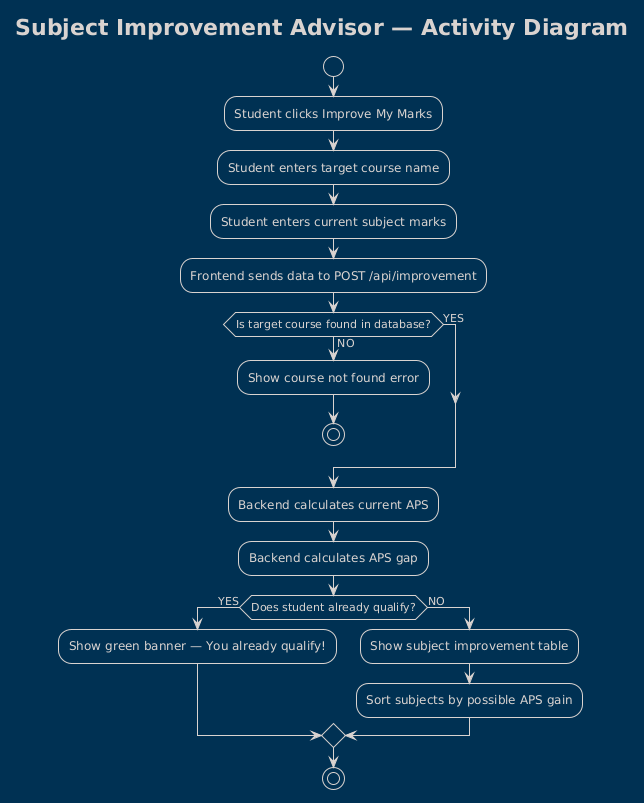

The diagram above was rendered by PlantUML. Its source (embedded in the PNG):
@startuml
!theme blueprint
title Subject Improvement Advisor — Activity Diagram

start

:Student clicks Improve My Marks;
:Student enters target course name;
:Student enters current subject marks;
:Frontend sends data to POST /api/improvement;

if (Is target course found in database?) then (NO)
  :Show course not found error;
  stop
else (YES)
endif

:Backend calculates current APS;
:Backend calculates APS gap;

if (Does student already qualify?) then (YES)
  :Show green banner — You already qualify!;
else (NO)
  :Show subject improvement table;
  :Sort subjects by possible APS gain;
endif

stop
@enduml